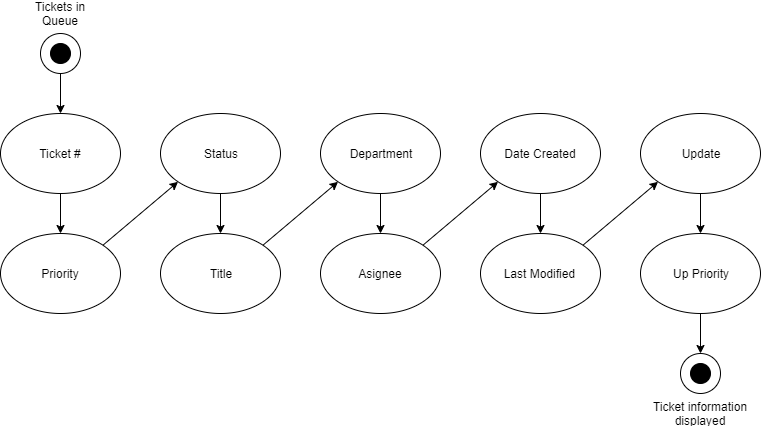

The diagram above was exported from draw.io. Its source (the exported page's mxGraphModel, read from the mxfile embedded in the PNG):
<mxGraphModel dx="1094" dy="436" grid="1" gridSize="10" guides="1" tooltips="1" connect="1" arrows="1" fold="1" page="1" pageScale="1" pageWidth="850" pageHeight="1100" math="0" shadow="0">
  <root>
    <mxCell id="0" />
    <mxCell id="1" parent="0" />
    <mxCell id="6sQoy_QFeTElOjWZC7du-1" value="" style="ellipse;whiteSpace=wrap;html=1;aspect=fixed;" parent="1" vertex="1">
      <mxGeometry x="40" y="40" width="40" height="40" as="geometry" />
    </mxCell>
    <mxCell id="6sQoy_QFeTElOjWZC7du-3" value="" style="ellipse;whiteSpace=wrap;html=1;aspect=fixed;fillColor=#000000;" parent="1" vertex="1">
      <mxGeometry x="50" y="50" width="20" height="20" as="geometry" />
    </mxCell>
    <mxCell id="6sQoy_QFeTElOjWZC7du-4" value="Tickets in Queue" style="text;html=1;strokeColor=none;fillColor=none;align=center;verticalAlign=middle;whiteSpace=wrap;rounded=0;" parent="1" vertex="1">
      <mxGeometry x="25" y="10" width="70" height="20" as="geometry" />
    </mxCell>
    <mxCell id="6sQoy_QFeTElOjWZC7du-5" value="Ticket #" style="ellipse;whiteSpace=wrap;html=1;fillColor=#FFFFFF;" parent="1" vertex="1">
      <mxGeometry y="120" width="120" height="80" as="geometry" />
    </mxCell>
    <mxCell id="6sQoy_QFeTElOjWZC7du-6" value="Priority" style="ellipse;whiteSpace=wrap;html=1;fillColor=#FFFFFF;" parent="1" vertex="1">
      <mxGeometry y="240" width="120" height="80" as="geometry" />
    </mxCell>
    <mxCell id="6sQoy_QFeTElOjWZC7du-7" value="Status" style="ellipse;whiteSpace=wrap;html=1;fillColor=#FFFFFF;" parent="1" vertex="1">
      <mxGeometry x="160" y="120" width="120" height="80" as="geometry" />
    </mxCell>
    <mxCell id="6sQoy_QFeTElOjWZC7du-8" value="Title" style="ellipse;whiteSpace=wrap;html=1;fillColor=#FFFFFF;" parent="1" vertex="1">
      <mxGeometry x="160" y="240" width="120" height="80" as="geometry" />
    </mxCell>
    <mxCell id="6sQoy_QFeTElOjWZC7du-9" value="Department" style="ellipse;whiteSpace=wrap;html=1;fillColor=#FFFFFF;" parent="1" vertex="1">
      <mxGeometry x="320" y="120" width="120" height="80" as="geometry" />
    </mxCell>
    <mxCell id="6sQoy_QFeTElOjWZC7du-10" value="" style="ellipse;whiteSpace=wrap;html=1;aspect=fixed;" parent="1" vertex="1">
      <mxGeometry x="680" y="360" width="40" height="40" as="geometry" />
    </mxCell>
    <mxCell id="6sQoy_QFeTElOjWZC7du-11" value="" style="ellipse;whiteSpace=wrap;html=1;aspect=fixed;fillColor=#000000;" parent="1" vertex="1">
      <mxGeometry x="690" y="370" width="20" height="20" as="geometry" />
    </mxCell>
    <mxCell id="6sQoy_QFeTElOjWZC7du-12" value="Ticket information displayed" style="text;html=1;strokeColor=none;fillColor=none;align=center;verticalAlign=middle;whiteSpace=wrap;rounded=0;" parent="1" vertex="1">
      <mxGeometry x="650" y="410" width="100" height="20" as="geometry" />
    </mxCell>
    <mxCell id="6sQoy_QFeTElOjWZC7du-13" value="" style="endArrow=classic;html=1;exitX=0.5;exitY=1;exitDx=0;exitDy=0;entryX=0.5;entryY=0;entryDx=0;entryDy=0;" parent="1" source="6sQoy_QFeTElOjWZC7du-1" target="6sQoy_QFeTElOjWZC7du-5" edge="1">
      <mxGeometry width="50" height="50" relative="1" as="geometry">
        <mxPoint y="860" as="sourcePoint" />
        <mxPoint x="100" y="98" as="targetPoint" />
      </mxGeometry>
    </mxCell>
    <mxCell id="6sQoy_QFeTElOjWZC7du-14" value="" style="endArrow=classic;html=1;exitX=0.5;exitY=1;exitDx=0;exitDy=0;entryX=0.5;entryY=0;entryDx=0;entryDy=0;" parent="1" source="6sQoy_QFeTElOjWZC7du-5" target="6sQoy_QFeTElOjWZC7du-6" edge="1">
      <mxGeometry width="50" height="50" relative="1" as="geometry">
        <mxPoint y="860" as="sourcePoint" />
        <mxPoint x="50" y="810" as="targetPoint" />
      </mxGeometry>
    </mxCell>
    <mxCell id="6sQoy_QFeTElOjWZC7du-15" value="" style="endArrow=classic;html=1;entryX=0.5;entryY=0;entryDx=0;entryDy=0;exitX=0.5;exitY=1;exitDx=0;exitDy=0;" parent="1" source="6sQoy_QFeTElOjWZC7du-7" target="6sQoy_QFeTElOjWZC7du-8" edge="1">
      <mxGeometry width="50" height="50" relative="1" as="geometry">
        <mxPoint x="160" y="620" as="sourcePoint" />
        <mxPoint x="210" y="570" as="targetPoint" />
      </mxGeometry>
    </mxCell>
    <mxCell id="6sQoy_QFeTElOjWZC7du-16" value="" style="endArrow=classic;html=1;entryX=0;entryY=1;entryDx=0;entryDy=0;exitX=1;exitY=0;exitDx=0;exitDy=0;" parent="1" source="6sQoy_QFeTElOjWZC7du-6" target="6sQoy_QFeTElOjWZC7du-7" edge="1">
      <mxGeometry width="50" height="50" relative="1" as="geometry">
        <mxPoint y="860" as="sourcePoint" />
        <mxPoint x="60" y="360" as="targetPoint" />
      </mxGeometry>
    </mxCell>
    <mxCell id="6sQoy_QFeTElOjWZC7du-17" value="" style="endArrow=classic;html=1;entryX=0;entryY=1;entryDx=0;entryDy=0;exitX=1;exitY=0;exitDx=0;exitDy=0;" parent="1" source="6sQoy_QFeTElOjWZC7du-8" target="6sQoy_QFeTElOjWZC7du-9" edge="1">
      <mxGeometry width="50" height="50" relative="1" as="geometry">
        <mxPoint x="160" y="620" as="sourcePoint" />
        <mxPoint x="220" y="360" as="targetPoint" />
      </mxGeometry>
    </mxCell>
    <mxCell id="6sQoy_QFeTElOjWZC7du-18" value="" style="endArrow=classic;html=1;exitX=0.5;exitY=1;exitDx=0;exitDy=0;entryX=0.5;entryY=0;entryDx=0;entryDy=0;" parent="1" source="6sQoy_QFeTElOjWZC7du-9" target="aBSCzq5uQowTx7LO6eJU-1" edge="1">
      <mxGeometry width="50" height="50" relative="1" as="geometry">
        <mxPoint x="320" y="380" as="sourcePoint" />
        <mxPoint x="400" y="230" as="targetPoint" />
      </mxGeometry>
    </mxCell>
    <mxCell id="aBSCzq5uQowTx7LO6eJU-1" value="Asignee" style="ellipse;whiteSpace=wrap;html=1;" vertex="1" parent="1">
      <mxGeometry x="320" y="240" width="120" height="80" as="geometry" />
    </mxCell>
    <mxCell id="aBSCzq5uQowTx7LO6eJU-2" value="Date Created" style="ellipse;whiteSpace=wrap;html=1;" vertex="1" parent="1">
      <mxGeometry x="480" y="120" width="120" height="80" as="geometry" />
    </mxCell>
    <mxCell id="aBSCzq5uQowTx7LO6eJU-3" value="Last Modified&amp;nbsp;" style="ellipse;whiteSpace=wrap;html=1;" vertex="1" parent="1">
      <mxGeometry x="480" y="240" width="120" height="80" as="geometry" />
    </mxCell>
    <mxCell id="aBSCzq5uQowTx7LO6eJU-4" value="Update" style="ellipse;whiteSpace=wrap;html=1;" vertex="1" parent="1">
      <mxGeometry x="640" y="120" width="120" height="80" as="geometry" />
    </mxCell>
    <mxCell id="aBSCzq5uQowTx7LO6eJU-5" value="Up Priority" style="ellipse;whiteSpace=wrap;html=1;" vertex="1" parent="1">
      <mxGeometry x="640" y="240" width="120" height="80" as="geometry" />
    </mxCell>
    <mxCell id="aBSCzq5uQowTx7LO6eJU-6" value="" style="endArrow=classic;html=1;entryX=0;entryY=1;entryDx=0;entryDy=0;exitX=1;exitY=0;exitDx=0;exitDy=0;" edge="1" parent="1" source="aBSCzq5uQowTx7LO6eJU-1" target="aBSCzq5uQowTx7LO6eJU-2">
      <mxGeometry width="50" height="50" relative="1" as="geometry">
        <mxPoint x="450" y="230" as="sourcePoint" />
        <mxPoint x="60" y="450" as="targetPoint" />
      </mxGeometry>
    </mxCell>
    <mxCell id="aBSCzq5uQowTx7LO6eJU-7" value="" style="endArrow=classic;html=1;entryX=0.5;entryY=0;entryDx=0;entryDy=0;exitX=0.5;exitY=1;exitDx=0;exitDy=0;" edge="1" parent="1" source="aBSCzq5uQowTx7LO6eJU-2" target="aBSCzq5uQowTx7LO6eJU-3">
      <mxGeometry width="50" height="50" relative="1" as="geometry">
        <mxPoint x="560" y="220" as="sourcePoint" />
        <mxPoint x="60" y="450" as="targetPoint" />
      </mxGeometry>
    </mxCell>
    <mxCell id="aBSCzq5uQowTx7LO6eJU-8" value="" style="endArrow=classic;html=1;entryX=0;entryY=1;entryDx=0;entryDy=0;exitX=1;exitY=0;exitDx=0;exitDy=0;" edge="1" parent="1" source="aBSCzq5uQowTx7LO6eJU-3" target="aBSCzq5uQowTx7LO6eJU-4">
      <mxGeometry width="50" height="50" relative="1" as="geometry">
        <mxPoint x="590" y="250" as="sourcePoint" />
        <mxPoint x="640" y="200" as="targetPoint" />
      </mxGeometry>
    </mxCell>
    <mxCell id="aBSCzq5uQowTx7LO6eJU-9" value="" style="endArrow=classic;html=1;entryX=0.5;entryY=0;entryDx=0;entryDy=0;exitX=0.5;exitY=1;exitDx=0;exitDy=0;" edge="1" parent="1" source="aBSCzq5uQowTx7LO6eJU-4" target="aBSCzq5uQowTx7LO6eJU-5">
      <mxGeometry width="50" height="50" relative="1" as="geometry">
        <mxPoint x="600" y="210" as="sourcePoint" />
        <mxPoint x="60" y="450" as="targetPoint" />
      </mxGeometry>
    </mxCell>
    <mxCell id="aBSCzq5uQowTx7LO6eJU-10" value="" style="endArrow=classic;html=1;entryX=0.5;entryY=0;entryDx=0;entryDy=0;exitX=0.5;exitY=1;exitDx=0;exitDy=0;" edge="1" parent="1" source="aBSCzq5uQowTx7LO6eJU-5" target="6sQoy_QFeTElOjWZC7du-10">
      <mxGeometry width="50" height="50" relative="1" as="geometry">
        <mxPoint x="480" y="360" as="sourcePoint" />
        <mxPoint x="670" y="340" as="targetPoint" />
      </mxGeometry>
    </mxCell>
  </root>
</mxGraphModel>